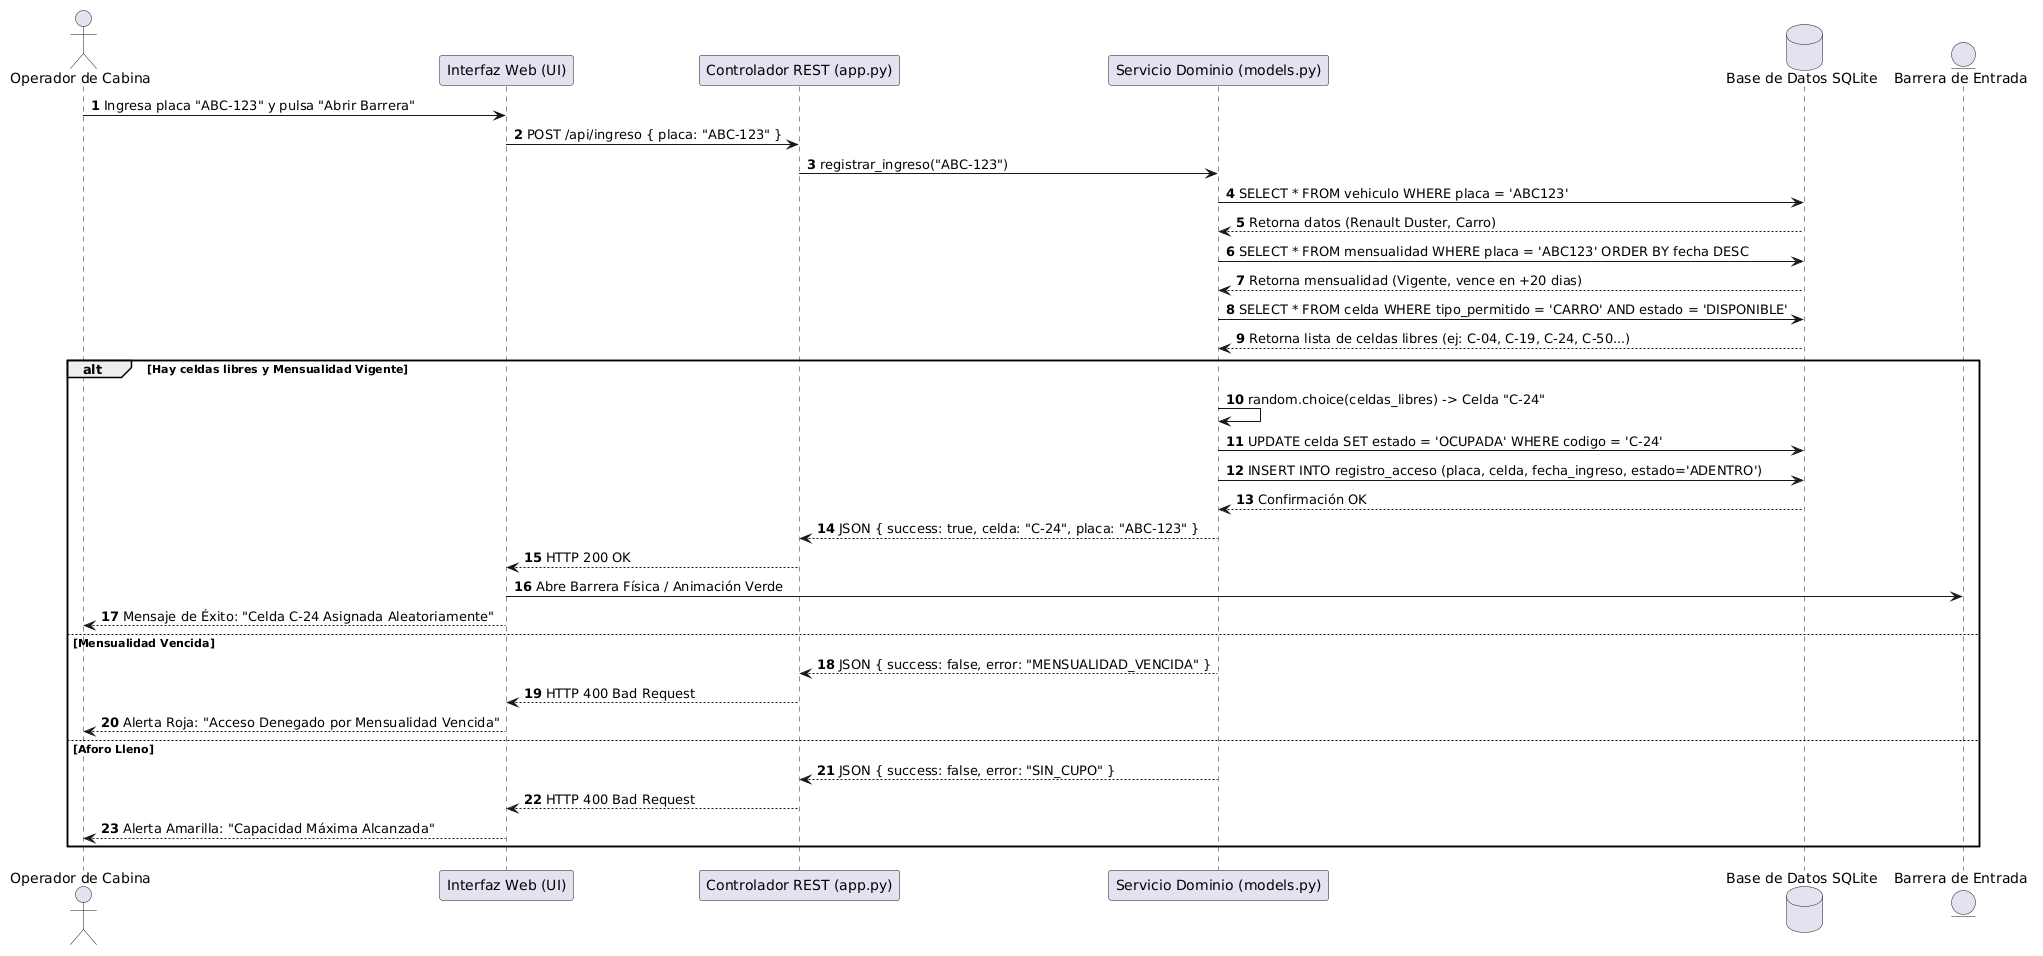

The diagram above was rendered by PlantUML. Its source (embedded in the PNG):
@startuml Secuencia_Ingreso_Vehiculo
autonumber
actor "Operador de Cabina" as Op
participant "Interfaz Web (UI)" as UI
participant "Controlador REST (app.py)" as API
participant "Servicio Dominio (models.py)" as Service
database "Base de Datos SQLite" as DB
entity "Barrera de Entrada" as Barrera

Op -> UI : Ingresa placa "ABC-123" y pulsa "Abrir Barrera"
UI -> API : POST /api/ingreso { placa: "ABC-123" }
API -> Service : registrar_ingreso("ABC-123")
Service -> DB : SELECT * FROM vehiculo WHERE placa = 'ABC123'
DB --> Service : Retorna datos (Renault Duster, Carro)

Service -> DB : SELECT * FROM mensualidad WHERE placa = 'ABC123' ORDER BY fecha DESC
DB --> Service : Retorna mensualidad (Vigente, vence en +20 dias)

Service -> DB : SELECT * FROM celda WHERE tipo_permitido = 'CARRO' AND estado = 'DISPONIBLE'
DB --> Service : Retorna lista de celdas libres (ej: C-04, C-19, C-24, C-50...)

alt Hay celdas libres y Mensualidad Vigente
    Service -> Service : random.choice(celdas_libres) -> Celda "C-24"
    Service -> DB : UPDATE celda SET estado = 'OCUPADA' WHERE codigo = 'C-24'
    Service -> DB : INSERT INTO registro_acceso (placa, celda, fecha_ingreso, estado='ADENTRO')
    DB --> Service : Confirmación OK
    Service --> API : JSON { success: true, celda: "C-24", placa: "ABC-123" }
    API --> UI : HTTP 200 OK
    UI -> Barrera : Abre Barrera Física / Animación Verde
    UI --> Op : Mensaje de Éxito: "Celda C-24 Asignada Aleatoriamente"
else Mensualidad Vencida
    Service --> API : JSON { success: false, error: "MENSUALIDAD_VENCIDA" }
    API --> UI : HTTP 400 Bad Request
    UI --> Op : Alerta Roja: "Acceso Denegado por Mensualidad Vencida"
else Aforo Lleno
    Service --> API : JSON { success: false, error: "SIN_CUPO" }
    API --> UI : HTTP 400 Bad Request
    UI --> Op : Alerta Amarilla: "Capacidad Máxima Alcanzada"
end
@enduml